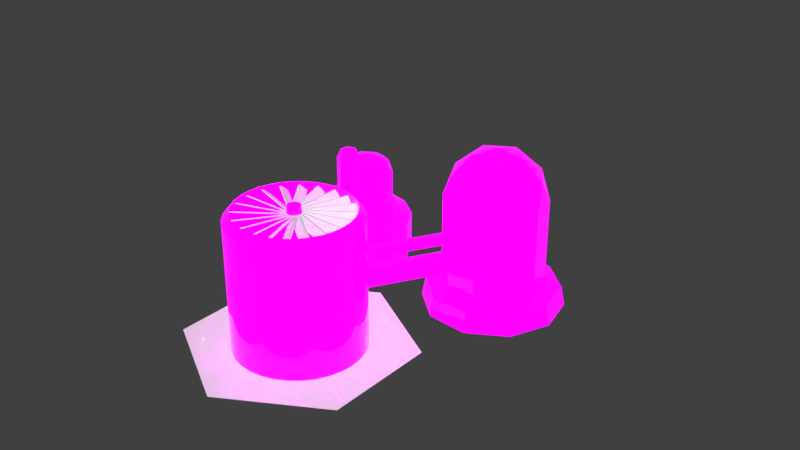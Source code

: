 # Source: Fuel_Refinery.blend  (saved by Blender 2.80.75; exported with 4.5.12 LTS)
import bpy
from mathutils import Matrix  # noqa: F401  (used for matrix-valued properties, if any)

bpy.ops.wm.read_factory_settings(use_empty=True)
scene = bpy.context.scene
scene.name = 'Scene'

# ---- collections
col_collection_1 = bpy.data.collections.new('Collection 1'); scene.collection.children.link(col_collection_1)

# ---- images (referenced by path relative to the original .blend; pixels are not part of the script)
import os
ASSET_DIR = os.environ.get("B2B_ASSET_DIR", "")  # directory of the original .blend (textures are referenced by path, not embedded)
HERE = os.path.dirname(os.path.abspath(__file__))  # packed textures are extracted next to this script under _unpacked/

def load_image(name, relpath, width, height, colorspace="sRGB"):
    """Load a texture the original file referenced (path relative to the .blend, or extracted next to this script)."""
    p = next((c for c in (os.path.join(HERE, relpath), os.path.join(ASSET_DIR, relpath)) if relpath and os.path.exists(c)), "")
    if p:
        img = bpy.data.images.load(p, check_existing=True)
        img.name = name
    else:  # same state as the original file: an image datablock whose file is absent (Cycles renders it pink)
        img = bpy.data.images.new(name, width, height)
        img.source = "FILE"
        img.filepath = "//" + (relpath or name)
    img.colorspace_settings.name = colorspace
    return img
img_player_gathering_building_pallet_psd_003 = load_image('Player Gathering Building Pallet.psd.003', 'Player Gathering Building Pallet.psd', 1024, 1024, 'sRGB')
img_emission_pallet_psd_003 = load_image('Emission Pallet.psd.003', 'Emission Pallet.psd', 1024, 1024, 'sRGB')
img_player_gathering_building_pallet_psd_001 = load_image('Player Gathering Building Pallet.psd.001', 'Player Gathering Building Pallet.psd', 1024, 1024, 'sRGB')
img_emission_pallet_psd_001 = load_image('Emission Pallet.psd.001', 'Emission Pallet.psd', 1024, 1024, 'sRGB')

# ---- materials (node trees are filled in below, after node groups)
mat_material_003 = bpy.data.materials.new('Material.003')
mat_material_003.alpha_threshold = 0.4951
mat_material_003.use_transparency_overlap = False
mat_material_003.show_transparent_back = False
mat_material_003.refraction_depth = 1.7
mat_material_000 = bpy.data.materials.new('Material.000')
mat_material_000.alpha_threshold = 0.4951
mat_material_000.use_transparency_overlap = False
mat_material_000.show_transparent_back = False
mat_material_000.refraction_depth = 1.7
mat_none = bpy.data.materials.new('None')
mat_none.alpha_threshold = 0.0
mat_none.use_transparent_shadow = False
mat_none.roughness = 0.5

# ---- node groups
ng_auto_smooth = bpy.data.node_groups.new('Auto Smooth', 'GeometryNodeTree')
_s = ng_auto_smooth.interface.new_socket(name='Geometry', in_out='OUTPUT', socket_type='NodeSocketGeometry')
_s = ng_auto_smooth.interface.new_socket(name='Geometry', in_out='INPUT', socket_type='NodeSocketGeometry')
_s = ng_auto_smooth.interface.new_socket(name='Angle', in_out='INPUT', socket_type='NodeSocketFloat')
_s.subtype = 'ANGLE'
_s.min_value = 0.0
_s.max_value = 3.142
ng_auto_smooth.is_modifier = True
_N = ng_auto_smooth.nodes; _L = ng_auto_smooth.links
n0 = _N.new('NodeGroupOutput'); n0.name = 'Group Output'; n0.location = (480, -100)
n1 = _N.new('NodeGroupInput'); n1.name = 'Group Input'; n1.location = (-420, -300)
n2 = _N.new('NodeGroupInput'); n2.name = 'Group Input.001'; n2.location = (-60, -100)
n3 = _N.new('GeometryNodeSetShadeSmooth'); n3.name = 'Set Shade Smooth'; n3.location = (120, -100)
n3.domain = 'EDGE'
n4 = _N.new('GeometryNodeSetShadeSmooth'); n4.name = 'Set Shade Smooth.001'; n4.location = (300, -100)
n5 = _N.new('GeometryNodeInputMeshEdgeAngle'); n5.name = 'Edge Angle'; n5.location = (-420, -220)
n6 = _N.new('GeometryNodeInputEdgeSmooth'); n6.name = 'Is Edge Smooth'; n6.location = (-60, -160)
n7 = _N.new('GeometryNodeInputShadeSmooth'); n7.name = 'Is Face Smooth'; n7.location = (-240, -340)
n8 = _N.new('FunctionNodeBooleanMath'); n8.name = 'Boolean Math'; n8.location = (-60, -220)
n9 = _N.new('FunctionNodeCompare'); n9.name = 'Compare'; n9.location = (-240, -180)
n9.operation = 'LESS_EQUAL'
_L.new(n5.outputs[0], n9.inputs[0])
_L.new(n4.outputs[0], n0.inputs[0])
_L.new(n1.outputs[1], n9.inputs[1])
_L.new(n9.outputs[0], n8.inputs[0])
_L.new(n7.outputs[0], n8.inputs[1])
_L.new(n2.outputs[0], n3.inputs[0])
_L.new(n6.outputs[0], n3.inputs[1])
_L.new(n3.outputs[0], n4.inputs[0])
_L.new(n8.outputs[0], n3.inputs[2])
n0.is_active_output = True

# ---- material node trees
mat_material_003.use_nodes = True; mat_material_003.node_tree.nodes.clear()
_N = mat_material_003.node_tree.nodes; _L = mat_material_003.node_tree.links
n0 = _N.new('ShaderNodeOutputMaterial'); n0.name = 'Material Output'; n0.location = (300, 300)
n0.target = 'CYCLES'
n1 = _N.new('ShaderNodeBsdfPrincipled'); n1.name = 'Principled BSDF'; n1.location = (10, 300)
n1.distribution = 'GGX'
n1.subsurface_method = 'BURLEY'
n1.inputs[1].default_value = 0.8343
n1.inputs[2].default_value = 0.0
n1.inputs[3].default_value = 1.45
n1.inputs[13].default_value = 1.0
n1.inputs[20].default_value = 0.0
n1.inputs[28].default_value = 1.0
n2 = _N.new('ShaderNodeTexImage'); n2.name = 'Image Texture'; n2.location = (-280, 280)
n2.image = img_player_gathering_building_pallet_psd_003
n2.interpolation = 'Closest'
n3 = _N.new('ShaderNodeTexImage'); n3.name = 'Image Texture.001'; n3.location = (-280, -60)
n3.image = img_emission_pallet_psd_003
n3.interpolation = 'Closest'
n4 = _N.new('ShaderNodeOutputMaterial'); n4.name = 'Material Output.001'; n4.location = (0, 0)
n4.target = 'EEVEE'
n5 = _N.new('ShaderNodeMixShader'); n5.name = 'Mix Shader'; n5.location = (0, 0)
n5.label = 'Disable Shadow'
n5.hide = True
n6 = _N.new('ShaderNodeLightPath'); n6.name = 'Light Path'; n6.location = (0, 0)
n6.hide = True
n7 = _N.new('ShaderNodeBsdfTransparent'); n7.name = 'Transparent BSDF'; n7.location = (0, 0)
n7.hide = True
_L.new(n1.outputs[0], n0.inputs[0])
_L.new(n2.outputs[0], n1.inputs[0])
_L.new(n3.outputs[0], n1.inputs[27])
_L.new(n1.outputs[0], n5.inputs[1])
_L.new(n5.outputs[0], n4.inputs[0])
_L.new(n6.outputs[1], n5.inputs[0])
_L.new(n7.outputs[0], n5.inputs[2])
n0.is_active_output = True
mat_material_000.use_nodes = True; mat_material_000.node_tree.nodes.clear()
_N = mat_material_000.node_tree.nodes; _L = mat_material_000.node_tree.links
n0 = _N.new('ShaderNodeOutputMaterial'); n0.name = 'Material Output'; n0.location = (300, 300)
n0.target = 'CYCLES'
n1 = _N.new('ShaderNodeBsdfPrincipled'); n1.name = 'Principled BSDF'; n1.location = (10, 300)
n1.distribution = 'GGX'
n1.subsurface_method = 'BURLEY'
n1.inputs[1].default_value = 0.8343
n1.inputs[2].default_value = 0.0
n1.inputs[3].default_value = 1.45
n1.inputs[13].default_value = 1.0
n1.inputs[20].default_value = 0.0
n1.inputs[28].default_value = 1.0
n2 = _N.new('ShaderNodeTexImage'); n2.name = 'Image Texture'; n2.location = (-280, 280)
n2.image = img_player_gathering_building_pallet_psd_001
n2.interpolation = 'Closest'
n3 = _N.new('ShaderNodeTexImage'); n3.name = 'Image Texture.001'; n3.location = (-280, -60)
n3.image = img_emission_pallet_psd_001
n3.interpolation = 'Closest'
n4 = _N.new('ShaderNodeOutputMaterial'); n4.name = 'Material Output.001'; n4.location = (0, 0)
n4.target = 'EEVEE'
n5 = _N.new('ShaderNodeMixShader'); n5.name = 'Mix Shader'; n5.location = (0, 0)
n5.label = 'Disable Shadow'
n5.hide = True
n6 = _N.new('ShaderNodeLightPath'); n6.name = 'Light Path'; n6.location = (0, 0)
n6.hide = True
n7 = _N.new('ShaderNodeBsdfTransparent'); n7.name = 'Transparent BSDF'; n7.location = (0, 0)
n7.hide = True
_L.new(n1.outputs[0], n0.inputs[0])
_L.new(n2.outputs[0], n1.inputs[0])
_L.new(n3.outputs[0], n1.inputs[27])
_L.new(n1.outputs[0], n5.inputs[1])
_L.new(n5.outputs[0], n4.inputs[0])
_L.new(n6.outputs[1], n5.inputs[0])
_L.new(n7.outputs[0], n5.inputs[2])
n0.is_active_output = True

# ---- world
world_world = bpy.data.worlds.new('World'); scene.world = world_world
world_world.color = (0.05088, 0.05088, 0.05088)
world_world.use_sun_shadow = False
world_world.sun_shadow_jitter_overblur = 0.0
world_world.cycles.sampling_method = 'MANUAL'

# ---- meshes
me_cube = bpy.data.meshes.new('Cube')
me_cube.from_pydata([(-0.03104, -0.5088, 1.127), (-0.03104, 0.0, 1.127), (0.02692, -0.5088, 1.174), (0.04064, -0.5088, 1.172), (0.02692, 0.0, 1.174), (0.04064, 0.0, 1.172)], [], [(4, 5, 3, 2), (1, 4, 2, 0), (5, 1, 0, 3)])
_uv = me_cube.uv_layers.new(name='UVMap')
_uv.uv.foreach_set('vector', [0.375, 0.5, 0.625, 0.5, 0.625, 0.75, 0.375, 0.75, 0.125, 0.5, 0.375, 0.5, 0.375, 0.75, 0.125, 0.75, 0.625, 0.5, 0.875, 0.5, 0.875, 0.75, 0.625, 0.75])
me_cube.use_remesh_preserve_volume = False
me_cube.use_remesh_preserve_attributes = False
me_cube.use_mirror_vertex_groups = False
me_cube.update()
me_cube_003 = bpy.data.meshes.new('Cube.003')
me_cube_003.from_pydata([(-2.0, -0.2503, 0.0), (-2.0, -0.2503, 0.287), (-2.0, 0.2503, 0.0), (-2.0, 0.2503, 0.287), (0.0, -0.2503, 0.0), (0.0, -0.2503, 0.287), (0.0, 0.2503, 0.0), (0.0, 0.2503, 0.287), (-1.873, 0.2152, 0.8855), (-2.038, -0.02184, 0.8855), (-2.315, 0.06215, 0.8855), (-2.321, 0.3511, 0.8855), (-2.047, 0.4457, 0.8855), (-2.119, 0.2105, 0.9832), (-1.962, 0.4359, 0.8063), (-2.124, 0.4853, 0.8063), (-1.856, 0.1306, 0.8063), (-1.859, 0.3004, 0.8063), (-2.114, -0.06435, 0.8063), (-1.953, -0.008754, 0.8063), (-2.379, 0.1205, 0.8063), (-2.276, -0.01498, 0.8063), (-2.285, 0.4297, 0.8063), (-2.382, 0.2903, 0.8063), (-1.932, 0.3515, 0.8993), (-1.927, 0.0767, 0.8993), (-2.187, -0.01326, 0.8993), (-2.353, 0.206, 0.8993), (-2.195, 0.4314, 0.8993), (-1.974, 0.2132, 0.9568), (-2.077, 0.3487, 0.9568), (-2.072, 0.07392, 0.9568), (-2.234, 0.1233, 0.9568), (-2.237, 0.2931, 0.9568), (-1.962, 0.4359, 0.4058), (-2.124, 0.4853, 0.4058), (-1.856, 0.1306, 0.4058), (-1.859, 0.3004, 0.4058), (-2.114, -0.06435, 0.4058), (-1.953, -0.008754, 0.4058), (-2.379, 0.1205, 0.4058), (-2.276, -0.01498, 0.4058), (-2.285, 0.4297, 0.4058), (-2.382, 0.2903, 0.4058), (-0.5516, 0.3185, 0.0), (-0.5516, 0.3185, 1.274), (-0.4789, 0.4199, 0.0), (-0.4789, 0.4199, 1.274), (-0.3877, 0.5053, 0.0), (-0.3877, 0.5053, 1.274), (-0.2817, 0.5712, 2.98e-08), (-0.2817, 0.5712, 1.274), (-0.1648, 0.6152, 2.98e-08), (-0.1648, 0.6152, 1.274), (-0.04166, 0.6356, 2.98e-08), (-0.04166, 0.6356, 1.274), (0.08313, 0.6315, 2.98e-08), (0.08313, 0.6315, 1.274), (0.2047, 0.6031, 0.0), (0.2047, 0.6031, 1.274), (0.3185, 0.5516, 0.0), (0.3185, 0.5516, 1.274), (0.4199, 0.4789, 0.0), (0.4199, 0.4789, 1.274), (0.5053, 0.3877, 0.0), (0.5053, 0.3877, 1.274), (0.5712, 0.2817, 0.0), (0.5712, 0.2817, 1.274), (0.6152, 0.1648, -2.98e-08), (0.6152, 0.1648, 1.274), (0.6356, 0.04166, -2.98e-08), (0.6356, 0.04166, 1.274), (0.6315, -0.08313, 2.98e-08), (0.6315, -0.08313, 1.274), (0.6031, -0.2047, 2.98e-08), (0.6031, -0.2047, 1.274), (0.5516, -0.3185, 2.98e-08), (0.5516, -0.3185, 1.274), (0.4789, -0.4199, 2.98e-08), (0.4789, -0.4199, 1.274), (0.3877, -0.5053, 2.98e-08), (0.3877, -0.5053, 1.274), (0.2817, -0.5712, -2.98e-08), (0.2817, -0.5712, 1.274), (0.1648, -0.6152, -2.98e-08), (0.1648, -0.6152, 1.274), (0.04166, -0.6356, 0.0), (0.04166, -0.6356, 1.274), (-0.08313, -0.6315, 0.0), (-0.08313, -0.6315, 1.274), (-0.2047, -0.6031, 0.0), (-0.2047, -0.6031, 1.274), (-0.3185, -0.5516, 0.0), (-0.3185, -0.5516, 1.274), (-0.4199, -0.4789, 0.0), (-0.4199, -0.4789, 1.274), (-0.5053, -0.3877, 2.98e-08), (-0.5053, -0.3877, 1.274), (-0.5712, -0.2817, 2.98e-08), (-0.5712, -0.2817, 1.274), (-0.6152, -0.1648, 2.98e-08), (-0.6152, -0.1648, 1.274), (-0.6356, -0.04166, 2.98e-08), (-0.6356, -0.04166, 1.274), (-0.6315, 0.08314, 0.0), (-0.6315, 0.08314, 1.274), (-0.6031, 0.2047, 0.0), (-0.6031, 0.2047, 1.274), (-0.4242, 0.372, 1.357), (-0.4886, 0.2821, 1.357), (-0.3435, 0.4476, 1.357), (-0.2495, 0.506, 1.357), (-0.146, 0.545, 1.357), (-0.0369, 0.563, 1.357), (0.07364, 0.5594, 1.357), (0.1814, 0.5342, 1.357), (0.2821, 0.4886, 1.357), (0.372, 0.4242, 1.357), (0.4476, 0.3435, 1.357), (0.506, 0.2495, 1.357), (0.545, 0.146, 1.357), (0.563, 0.0369, 1.357), (0.5594, -0.07364, 1.357), (0.5342, -0.1813, 1.357), (0.4886, -0.2821, 1.357), (0.4242, -0.372, 1.357), (0.3435, -0.4476, 1.357), (0.2495, -0.506, 1.357), (0.146, -0.545, 1.357), (0.0369, -0.563, 1.357), (-0.07364, -0.5594, 1.357), (-0.1814, -0.5342, 1.357), (-0.2821, -0.4886, 1.357), (-0.372, -0.4242, 1.357), (-0.4476, -0.3435, 1.357), (-0.506, -0.2495, 1.357), (-0.545, -0.146, 1.357), (-0.563, -0.0369, 1.357), (-0.5594, 0.07364, 1.357), (-0.5342, 0.1814, 1.357), (-0.09525, 0.08353, 0.8294), (-0.1097, 0.06334, 0.8294), (-0.07712, 0.1005, 0.8294), (-0.05603, 0.1136, 0.8294), (-0.03279, 0.1224, 0.8294), (-0.008286, 0.1264, 0.8294), (0.01654, 0.1256, 0.8294), (0.04072, 0.12, 0.8294), (0.06334, 0.1097, 0.8294), (0.08353, 0.09525, 0.8294), (0.1005, 0.07712, 0.8294), (0.1136, 0.05603, 0.8294), (0.1224, 0.03279, 0.8294), (0.1264, 0.008285, 0.8294), (0.1256, -0.01654, 0.8294), (0.12, -0.04072, 0.8294), (0.1097, -0.06334, 0.8294), (0.09525, -0.08353, 0.8294), (0.07712, -0.1005, 0.8294), (0.05603, -0.1136, 0.8294), (0.03279, -0.1224, 0.8294), (0.008286, -0.1264, 0.8294), (-0.01654, -0.1256, 0.8294), (-0.04072, -0.12, 0.8294), (-0.06334, -0.1097, 0.8294), (-0.08353, -0.09525, 0.8294), (-0.1005, -0.07712, 0.8294), (-0.1136, -0.05603, 0.8294), (-0.1224, -0.03279, 0.8294), (-0.1264, -0.008285, 0.8294), (-0.1256, 0.01654, 0.8294), (-0.12, 0.04072, 0.8294), (-0.3672, 0.322, 0.8294), (-0.423, 0.2442, 0.8294), (-0.2973, 0.3875, 0.8294), (-0.216, 0.438, 0.8294), (-0.1264, 0.4717, 0.8294), (-0.03194, 0.4873, 0.8294), (0.06375, 0.4842, 0.8294), (0.157, 0.4625, 0.8294), (0.2442, 0.423, 0.8294), (0.322, 0.3672, 0.8294), (0.3875, 0.2973, 0.8294), (0.438, 0.216, 0.8294), (0.4717, 0.1264, 0.8294), (0.4873, 0.03194, 0.8294), (0.4842, -0.06375, 0.8294), (0.4625, -0.157, 0.8294), (0.423, -0.2442, 0.8294), (0.3672, -0.322, 0.8294), (0.2973, -0.3875, 0.8294), (0.216, -0.438, 0.8294), (0.1264, -0.4717, 0.8294), (0.03194, -0.4873, 0.8294), (-0.06375, -0.4842, 0.8294), (-0.157, -0.4625, 0.8294), (-0.2442, -0.423, 0.8294), (-0.322, -0.3672, 0.8294), (-0.3875, -0.2973, 0.8294), (-0.438, -0.216, 0.8294), (-0.4717, -0.1264, 0.8294), (-0.4873, -0.03194, 0.8294), (-0.4842, 0.06375, 0.8294), (-0.4625, 0.157, 0.8294), (-0.04882, 0.04282, 1.392), (-0.05624, 0.03247, 1.392), (-0.03953, 0.05152, 1.392), (-0.02872, 0.05824, 1.392), (-0.01681, 0.06273, 1.392), (-0.004246, 0.0648, 1.392), (0.008477, 0.06438, 1.392), (0.02087, 0.06149, 1.392), (0.03247, 0.05624, 1.392), (0.04282, 0.04882, 1.392), (0.05152, 0.03953, 1.392), (0.05824, 0.02872, 1.392), (0.06273, 0.01681, 1.392), (0.0648, 0.004248, 1.392), (0.06438, -0.008474, 1.392), (0.06149, -0.02087, 1.392), (0.05624, -0.03247, 1.392), (0.04882, -0.04281, 1.392), (0.03953, -0.05152, 1.392), (0.02872, -0.05824, 1.392), (0.01681, -0.06272, 1.392), (0.004248, -0.0648, 1.392), (-0.008475, -0.06438, 1.392), (-0.02087, -0.06149, 1.392), (-0.03247, -0.05624, 1.392), (-0.04282, -0.04882, 1.392), (-0.05152, -0.03953, 1.392), (-0.05824, -0.02872, 1.392), (-0.06272, -0.01681, 1.392), (-0.0648, -0.004245, 1.392), (-0.06438, 0.008478, 1.392), (-0.06149, 0.02088, 1.392), (-0.01416, 0.01242, 1.363), (-0.01631, 0.009418, 1.363), (-0.01146, 0.01494, 1.363), (-0.008329, 0.01689, 1.363), (-0.004873, 0.01819, 1.363), (-0.001231, 0.01879, 1.363), (0.002459, 0.01867, 1.363), (0.006055, 0.01784, 1.363), (0.009418, 0.01631, 1.363), (0.01242, 0.01416, 1.363), (0.01494, 0.01147, 1.363), (0.01689, 0.008331, 1.363), (0.01819, 0.004876, 1.363), (0.01879, 0.001233, 1.363), (0.01867, -0.002456, 1.363), (0.01783, -0.006052, 1.363), (0.01631, -0.009415, 1.363), (0.01416, -0.01242, 1.363), (0.01147, -0.01494, 1.363), (0.008331, -0.01689, 1.363), (0.004875, -0.01819, 1.363), (0.001233, -0.01879, 1.363), (-0.002457, -0.01867, 1.363), (-0.006052, -0.01783, 1.363), (-0.009415, -0.01631, 1.363), (-0.01242, -0.01416, 1.363), (-0.01494, -0.01146, 1.363), (-0.01689, -0.008328, 1.363), (-0.01819, -0.004873, 1.363), (-0.01879, -0.00123, 1.363), (-0.01867, 0.00246, 1.363), (-0.01783, 0.006055, 1.363), (-0.5585, 1.674, 1.352), (-0.8585, 1.243, 1.352), (-1.36, 1.396, 1.352), (-1.37, 1.92, 1.352), (-0.8749, 2.092, 1.352), (-1.005, 1.665, 1.628), (-0.7192, 2.074, 1.129), (-1.014, 2.164, 1.129), (-0.5273, 1.52, 1.129), (-0.5332, 1.828, 1.129), (-0.9949, 1.166, 1.129), (-0.7036, 1.267, 1.129), (-1.476, 1.502, 1.129), (-1.29, 1.256, 1.129), (-1.305, 2.063, 1.129), (-1.482, 1.81, 1.129), (-0.6662, 1.921, 1.392), (-0.6565, 1.422, 1.392), (-1.128, 1.259, 1.392), (-1.429, 1.657, 1.392), (-1.143, 2.066, 1.392), (-0.7424, 1.67, 1.554), (-0.9283, 1.916, 1.554), (-0.9187, 1.417, 1.554), (-1.214, 1.507, 1.554), (-1.22, 1.815, 1.554), (-0.7192, 2.074, 0.2658), (-1.014, 2.164, 0.2658), (-0.5273, 1.52, 0.2658), (-0.5332, 1.828, 0.2658), (-0.9949, 1.166, 0.2658), (-0.7036, 1.267, 0.2658), (-1.476, 1.502, 0.2658), (-1.29, 1.256, 0.2658), (-1.305, 2.063, 0.2658), (-1.482, 1.81, 0.2658), (-0.6209, 2.208, 0.2275), (-1.009, 2.326, 0.2275), (-0.3687, 1.48, 0.2275), (-0.3765, 1.885, 0.2275), (-0.9833, 1.015, 0.2275), (-0.6005, 1.147, 0.2275), (-1.615, 1.456, 0.2275), (-1.371, 1.133, 0.2275), (-1.391, 2.193, 0.2275), (-1.623, 1.861, 0.2275), (-0.6032, 2.242, 0.03159), (-1.013, 2.366, 0.03159), (-0.3362, 1.471, 0.03159), (-0.3445, 1.9, 0.03159), (-0.9867, 0.9789, 0.03159), (-0.5815, 1.119, 0.03159), (-1.656, 1.446, 0.03159), (-1.397, 1.104, 0.03159), (-1.419, 2.226, 0.03159), (-1.664, 1.874, 0.03159), (-0.2155, 0.4661, 0.4574), (-0.2155, 0.4661, 0.6519), (-0.2959, 0.4197, 0.4574), (-0.2959, 0.4197, 0.6519), (-0.8334, 1.536, 0.4574), (-0.8334, 1.536, 0.6519), (-0.9138, 1.49, 0.4574), (-0.9138, 1.49, 0.6519), (-0.2572, 0.5273, 0.7596), (-0.328, 0.4864, 0.7596), (-0.8721, 1.429, 0.7596), (-0.8013, 1.47, 0.7596), (-0.2572, 0.5273, 0.8516), (-0.328, 0.4864, 0.8516), (-0.8721, 1.429, 0.8516), (-0.8013, 1.47, 0.8516), (-2.491, 0.06771, 0.437), (-2.528, 0.3612, 2.98e-08), (-2.619, 0.08118, 2.98e-08), (-2.589, -0.2116, 0.0), (-2.441, -0.4665, 0.0), (-2.203, -0.6396, 2.98e-08), (-1.915, -0.7008, 2.98e-08), (-1.627, -0.6396, 2.98e-08), (-1.389, -0.4665, 2.98e-08), (-1.242, -0.2116, 2.98e-08), (-1.211, 0.08118, 2.98e-08), (-1.302, 0.3612, 2.98e-08), (-1.499, 0.5799, 2.98e-08), (-1.768, 0.6997, 0.0), (-2.063, 0.6997, 0.0), (-2.331, 0.5799, 2.98e-08), (-2.619, 0.08118, 0.3694), (-2.528, 0.3612, 0.3694), (-2.589, -0.2116, 0.3694), (-2.441, -0.4665, 0.3694), (-2.203, -0.6396, 0.3694), (-1.915, -0.7008, 0.3694), (-1.627, -0.6396, 0.3694), (-1.389, -0.4665, 0.3694), (-1.242, -0.2116, 0.3694), (-1.211, 0.08118, 0.3694), (-1.302, 0.3612, 0.3694), (-1.499, 0.5799, 0.3694), (-1.768, 0.6997, 0.3694), (-2.063, 0.6997, 0.3694), (-2.331, 0.5799, 0.3694), (-2.417, 0.2967, 0.437), (-1.915, 0.007181, 0.437), (-2.466, -0.1718, 0.437), (-2.346, -0.3803, 0.437), (-2.151, -0.5218, 0.437), (-1.915, -0.5719, 0.437), (-1.68, -0.5218, 0.437), (-1.485, -0.3803, 0.437), (-1.365, -0.1718, 0.437), (-1.339, 0.06771, 0.437), (-1.414, 0.2967, 0.437), (-1.575, 0.4757, 0.437), (-1.795, 0.5736, 0.437), (-2.036, 0.5736, 0.437), (-2.256, 0.4757, 0.437), (-1.733, 0.08004, 1.212), (-1.769, 0.1827, 0.4239), (-1.769, 0.05945, 0.4239), (-1.662, -0.002192, 0.4239), (-1.555, 0.05945, 0.4239), (-1.555, 0.1827, 0.4239), (-1.662, 0.2444, 0.4239), (-1.769, 0.05945, 0.4239), (-1.769, 0.1827, 0.4239), (-1.733, 0.1621, 1.212), (-1.662, -0.002192, 0.4239), (-1.555, 0.05945, 0.4239), (-1.555, 0.1827, 0.4239), (-1.662, 0.2444, 0.4239), (-1.769, 0.05945, 1.127), (-1.769, 0.1827, 1.127), (-1.568, 0.06662, 0.7592), (-1.662, -0.002192, 1.127), (-1.555, 0.05945, 1.127), (-1.555, 0.1827, 1.127), (-1.662, 0.2444, 1.127), (-1.662, 0.03899, 1.212), (-1.591, 0.08004, 1.212), (-1.591, 0.1621, 1.212), (-1.662, 0.2032, 1.212), (-1.662, 0.01215, 0.7592), (-1.662, 0.1211, 0.7592), (-1.756, 0.06662, 0.7592), (-1.756, 0.1756, 0.7592), (-1.568, 0.1756, 0.7592), (-1.662, 0.23, 0.7592)], [], [(2, 3, 7, 6), (4, 5, 1, 0), (7, 3, 1, 5), (8, 24, 29), (9, 25, 31), (10, 26, 32), (11, 27, 33), (12, 28, 30), (30, 33, 13), (30, 28, 33), (28, 11, 33), (33, 32, 13), (33, 27, 32), (27, 10, 32), (32, 31, 13), (32, 26, 31), (26, 9, 31), (31, 29, 13), (31, 25, 29), (25, 8, 29), (29, 30, 13), (29, 24, 30), (24, 12, 30), (15, 28, 12), (15, 22, 28), (22, 11, 28), (23, 27, 11), (23, 20, 27), (20, 10, 27), (21, 26, 10), (21, 18, 26), (18, 9, 26), (19, 25, 9), (19, 16, 25), (16, 8, 25), (17, 24, 8), (17, 14, 24), (14, 12, 24), (22, 23, 11), (20, 21, 10), (18, 19, 9), (16, 17, 8), (14, 15, 12), (16, 19, 39, 36), (19, 18, 38, 39), (18, 21, 41, 38), (20, 23, 43, 40), (22, 15, 35, 42), (17, 16, 36, 37), (23, 22, 42, 43), (15, 14, 34, 35), (21, 20, 40, 41), (14, 17, 37, 34), (44, 45, 47, 46), (46, 47, 49, 48), (48, 49, 51, 50), (50, 51, 53, 52), (52, 53, 55, 54), (54, 55, 57, 56), (56, 57, 59, 58), (58, 59, 61, 60), (60, 61, 63, 62), (62, 63, 65, 64), (64, 65, 67, 66), (66, 67, 69, 68), (68, 69, 71, 70), (70, 71, 73, 72), (72, 73, 75, 74), (74, 75, 77, 76), (76, 77, 79, 78), (78, 79, 81, 80), (80, 81, 83, 82), (82, 83, 85, 84), (84, 85, 87, 86), (86, 87, 89, 88), (88, 89, 91, 90), (90, 91, 93, 92), (92, 93, 95, 94), (94, 95, 97, 96), (96, 97, 99, 98), (98, 99, 101, 100), (100, 101, 103, 102), (102, 103, 105, 104), (73, 71, 121, 122), (104, 105, 107, 106), (106, 107, 45, 44), (121, 120, 184, 185), (91, 89, 130, 131), (47, 45, 109, 108), (45, 107, 139, 109), (65, 63, 117, 118), (83, 81, 126, 127), (101, 99, 135, 136), (57, 55, 113, 114), (75, 73, 122, 123), (93, 91, 131, 132), (49, 47, 108, 110), (67, 65, 118, 119), (85, 83, 127, 128), (103, 101, 136, 137), (59, 57, 114, 115), (77, 75, 123, 124), (95, 93, 132, 133), (51, 49, 110, 111), (69, 67, 119, 120), (87, 85, 128, 129), (105, 103, 137, 138), (61, 59, 115, 116), (79, 77, 124, 125), (97, 95, 133, 134), (53, 51, 111, 112), (71, 69, 120, 121), (89, 87, 129, 130), (107, 105, 138, 139), (63, 61, 116, 117), (81, 79, 125, 126), (99, 97, 134, 135), (55, 53, 112, 113), (160, 159, 223, 224), (135, 134, 198, 199), (122, 121, 185, 186), (108, 109, 173, 172), (136, 135, 199, 200), (123, 122, 186, 187), (110, 108, 172, 174), (137, 136, 200, 201), (124, 123, 187, 188), (111, 110, 174, 175), (138, 137, 201, 202), (125, 124, 188, 189), (112, 111, 175, 176), (139, 138, 202, 203), (126, 125, 189, 190), (113, 112, 176, 177), (109, 139, 203, 173), (127, 126, 190, 191), (114, 113, 177, 178), (128, 127, 191, 192), (115, 114, 178, 179), (129, 128, 192, 193), (116, 115, 179, 180), (130, 129, 193, 194), (117, 116, 180, 181), (131, 130, 194, 195), (118, 117, 181, 182), (132, 131, 195, 196), (119, 118, 182, 183), (133, 132, 196, 197), (120, 119, 183, 184), (134, 133, 197, 198), (141, 140, 172, 173), (140, 142, 174, 172), (142, 143, 175, 174), (143, 144, 176, 175), (144, 145, 177, 176), (145, 146, 178, 177), (146, 147, 179, 178), (147, 148, 180, 179), (148, 149, 181, 180), (149, 150, 182, 181), (150, 151, 183, 182), (151, 152, 184, 183), (152, 153, 185, 184), (153, 154, 186, 185), (154, 155, 187, 186), (155, 156, 188, 187), (156, 157, 189, 188), (157, 158, 190, 189), (158, 159, 191, 190), (159, 160, 192, 191), (160, 161, 193, 192), (161, 162, 194, 193), (162, 163, 195, 194), (163, 164, 196, 195), (164, 165, 197, 196), (165, 166, 198, 197), (166, 167, 199, 198), (167, 168, 200, 199), (168, 169, 201, 200), (169, 170, 202, 201), (170, 171, 203, 202), (171, 141, 173, 203), (227, 226, 258, 259), (147, 146, 210, 211), (161, 160, 224, 225), (148, 147, 211, 212), (162, 161, 225, 226), (149, 148, 212, 213), (163, 162, 226, 227), (150, 149, 213, 214), (164, 163, 227, 228), (151, 150, 214, 215), (165, 164, 228, 229), (152, 151, 215, 216), (166, 165, 229, 230), (153, 152, 216, 217), (167, 166, 230, 231), (154, 153, 217, 218), (140, 141, 205, 204), (168, 167, 231, 232), (155, 154, 218, 219), (142, 140, 204, 206), (169, 168, 232, 233), (156, 155, 219, 220), (143, 142, 206, 207), (170, 169, 233, 234), (157, 156, 220, 221), (144, 143, 207, 208), (171, 170, 234, 235), (158, 157, 221, 222), (145, 144, 208, 209), (141, 171, 235, 205), (159, 158, 222, 223), (146, 145, 209, 210), (236, 237, 267, 266, 265, 264, 263, 262, 261, 260, 259, 258, 257, 256, 255, 254, 253, 252, 251, 250, 249, 248, 247, 246, 245, 244, 243, 242, 241, 240, 239, 238), (214, 213, 245, 246), (228, 227, 259, 260), (215, 214, 246, 247), (229, 228, 260, 261), (216, 215, 247, 248), (230, 229, 261, 262), (217, 216, 248, 249), (231, 230, 262, 263), (218, 217, 249, 250), (204, 205, 237, 236), (232, 231, 263, 264), (219, 218, 250, 251), (206, 204, 236, 238), (233, 232, 264, 265), (220, 219, 251, 252), (207, 206, 238, 239), (234, 233, 265, 266), (221, 220, 252, 253), (208, 207, 239, 240), (235, 234, 266, 267), (222, 221, 253, 254), (209, 208, 240, 241), (205, 235, 267, 237), (223, 222, 254, 255), (210, 209, 241, 242), (224, 223, 255, 256), (211, 210, 242, 243), (225, 224, 256, 257), (212, 211, 243, 244), (226, 225, 257, 258), (213, 212, 244, 245), (268, 284, 289), (269, 285, 291), (270, 286, 292), (271, 287, 293), (272, 288, 290), (290, 293, 273), (290, 288, 293), (288, 271, 293), (293, 292, 273), (293, 287, 292), (287, 270, 292), (292, 291, 273), (292, 286, 291), (286, 269, 291), (291, 289, 273), (291, 285, 289), (285, 268, 289), (289, 290, 273), (289, 284, 290), (284, 272, 290), (275, 288, 272), (275, 282, 288), (282, 271, 288), (283, 287, 271), (283, 280, 287), (280, 270, 287), (281, 286, 270), (281, 278, 286), (278, 269, 286), (279, 285, 269), (279, 276, 285), (276, 268, 285), (277, 284, 268), (277, 274, 284), (274, 272, 284), (282, 283, 271), (280, 281, 270), (278, 279, 269), (276, 277, 268), (274, 275, 272), (276, 279, 299, 296), (279, 278, 298, 299), (278, 281, 301, 298), (280, 283, 303, 300), (282, 275, 295, 302), (277, 276, 296, 297), (283, 282, 302, 303), (275, 274, 294, 295), (281, 280, 300, 301), (274, 277, 297, 294), (296, 299, 309, 306), (302, 295, 305, 312), (299, 298, 308, 309), (294, 297, 307, 304), (300, 303, 313, 310), (297, 296, 306, 307), (303, 302, 312, 313), (298, 301, 311, 308), (295, 294, 304, 305), (301, 300, 310, 311), (312, 305, 315, 322), (309, 308, 318, 319), (304, 307, 317, 314), (310, 313, 323, 320), (307, 306, 316, 317), (313, 312, 322, 323), (308, 311, 321, 318), (305, 304, 314, 315), (311, 310, 320, 321), (306, 309, 319, 316), (326, 327, 331, 330), (328, 329, 325, 324), (326, 330, 328, 324), (332, 333, 334, 335), (325, 329, 331, 327), (338, 337, 336, 339), (332, 335, 339, 336), (334, 333, 337, 338), (372, 384, 385), (372, 385, 371), (372, 382, 383), (372, 381, 382), (372, 380, 381), (372, 379, 380), (372, 378, 379), (372, 377, 378), (372, 376, 377), (372, 375, 376), (372, 374, 375), (372, 373, 374), (372, 340, 373), (372, 371, 340), (372, 383, 384), (356, 358, 373, 340), (368, 369, 384, 383), (364, 365, 380, 379), (360, 361, 376, 375), (367, 368, 383, 382), (363, 364, 379, 378), (357, 356, 340, 371), (359, 360, 375, 374), (370, 357, 371, 385), (366, 367, 382, 381), (362, 363, 378, 377), (358, 359, 374, 373), (369, 370, 385, 384), (365, 366, 381, 380), (361, 362, 377, 376), (350, 351, 366, 365), (354, 355, 370, 369), (343, 344, 359, 358), (347, 348, 363, 362), (351, 352, 367, 366), (355, 341, 357, 370), (344, 345, 360, 359), (341, 342, 356, 357), (348, 349, 364, 363), (352, 353, 368, 367), (345, 346, 361, 360), (349, 350, 365, 364), (353, 354, 369, 368), (342, 343, 358, 356), (346, 347, 362, 361), (386, 407, 411, 413), (408, 409, 415, 402), (395, 386, 413, 414), (407, 408, 402, 411), (409, 410, 416, 415), (410, 395, 414, 416), (393, 396, 403, 400), (396, 397, 404, 403), (397, 398, 405, 404), (398, 399, 406, 405), (394, 393, 400, 401), (399, 394, 401, 406), (389, 390, 397, 396), (388, 389, 396, 393), (392, 387, 394, 399), (387, 388, 393, 394), (391, 392, 399, 398), (390, 391, 398, 397), (400, 403, 407, 386), (403, 404, 408, 407), (404, 405, 409, 408), (405, 406, 410, 409), (401, 400, 386, 395), (406, 401, 395, 410), (412, 415, 416), (412, 416, 414), (412, 411, 402), (412, 413, 411), (412, 414, 413), (412, 402, 415)])
me_cube_003.polygons.foreach_set('use_smooth', [True] * 399)
me_cube_003.polygons.foreach_set('material_index', [0, 0, 0, 0, 0, 0, 0, 0, 0, 0, 0, 0, 0, 0, 0, 0, 0, 0, 0, 0, 0, 0, 0, 0, 0, 0, 0, 0, 0, 0, 0, 0, 0, 0, 0, 0, 0, 0, 0, 0, 0, 0, 0, 0, 0, 0, 0, 0, 0, 0, 0, 0, 0, 1, 1, 1, 1, 1, 1, 1, 1, 1, 1, 1, 1, 1, 1, 1, 1, 1, 1, 1, 1, 1, 1, 1, 1, 1, 1, 1, 1, 1, 1, 1, 1, 1, 1, 1, 1, 1, 1, 1, 1, 1, 1, 1, 1, 1, 1, 1, 1, 1, 1, 1, 1, 1, 1, 1, 1, 1, 1, 1, 1, 1, 1, 1, 1, 1, 1, 1, 1, 1, 1, 1, 1, 1, 1, 1, 1, 1, 1, 1, 1, 1, 1, 1, 1, 1, 1, 1, 1, 1, 1, 1, 1, 1, 1, 1, 1, 1, 1, 1, 1, 1, 1, 1, 1, 1, 1, 1, 1, 1, 1, 1, 1, 1, 1, 1, 1, 1, 1, 1, 1, 1, 1, 1, 1, 1, 1, 1, 1, 1, 1, 1, 1, 1, 1, 1, 1, 1, 1, 1, 1, 1, 1, 1, 1, 1, 1, 1, 1, 1, 1, 1, 1, 1, 1, 1, 1, 1, 1, 1, 1, 1, 1, 1, 1, 1, 1, 1, 1, 1, 1, 1, 1, 1, 1, 1, 1, 1, 1, 1, 1, 1, 1, 1, 1, 1, 1, 1, 1, 1, 1, 1, 1, 1, 1, 1, 1, 1, 1, 1, 1, 1, 1, 1, 1, 1, 1, 1, 1, 1, 1, 1, 1, 1, 1, 1, 1, 1, 1, 1, 1, 1, 1, 1, 1, 1, 1, 1, 1, 1, 1, 1, 1, 1, 1, 1, 1, 1, 1, 1, 1, 1, 1, 1, 1, 1, 1, 1, 1, 1, 1, 1, 1, 1, 1, 1, 1, 1, 1, 1, 1, 1, 1, 1, 1, 1, 1, 1, 1, 1, 1, 1, 1, 1, 1, 1, 1, 1, 1, 1, 1, 1, 1, 1, 1, 1, 1, 1, 1, 1, 1, 1, 1, 1, 1, 1, 1, 1, 1, 1, 1, 1, 1, 1, 1, 1, 1, 1, 1, 1, 1, 1, 1, 1, 1, 1, 1, 1, 1, 1, 1, 1, 1, 1, 1, 1, 1, 1, 1, 1, 1, 1, 1, 1, 1, 1, 1, 1, 1, 1, 1, 1, 1, 1, 1, 1, 1])
_uv = me_cube_003.uv_layers.new(name='UVMap')
_uv.uv.foreach_set('vector', [0.375, 0.25, 0.625, 0.25, 0.625, 0.5, 0.375, 0.5, 0.375, 0.75, 0.625, 0.75, 0.625, 1.0, 0.375, 1.0, 0.625, 0.5, 0.875, 0.5, 0.875, 0.75, 0.625, 0.75, 0.4351, 0.8854, 0.4197, 0.8854, 0.4274, 0.8987, 0.4658, 0.8854, 0.4504, 0.8854, 0.4581, 0.8987, 0.3428, 0.8854, 0.3275, 0.8854, 0.3352, 0.8987, 0.3736, 0.8854, 0.3582, 0.8854, 0.3659, 0.8987, 0.4043, 0.8854, 0.389, 0.8854, 0.3966, 0.8987, 0.3966, 0.8987, 0.3813, 0.8987, 0.389, 0.912, 0.3966, 0.8987, 0.389, 0.8854, 0.3813, 0.8987, 0.389, 0.8854, 0.3736, 0.8854, 0.3813, 0.8987, 0.3659, 0.8987, 0.3505, 0.8987, 0.3582, 0.912, 0.3659, 0.8987, 0.3582, 0.8854, 0.3505, 0.8987, 0.3582, 0.8854, 0.3428, 0.8854, 0.3505, 0.8987, 0.3352, 0.8987, 0.3198, 0.8987, 0.3275, 0.912, 0.3352, 0.8987, 0.3275, 0.8854, 0.3198, 0.8987, 0.3275, 0.8854, 0.3121, 0.8854, 0.3198, 0.8987, 0.4581, 0.8987, 0.4428, 0.8987, 0.4504, 0.912, 0.4581, 0.8987, 0.4504, 0.8854, 0.4428, 0.8987, 0.4504, 0.8854, 0.4351, 0.8854, 0.4428, 0.8987, 0.4274, 0.8987, 0.412, 0.8987, 0.4197, 0.912, 0.4274, 0.8987, 0.4197, 0.8854, 0.412, 0.8987, 0.4197, 0.8854, 0.4043, 0.8854, 0.412, 0.8987, 0.3966, 0.8721, 0.389, 0.8854, 0.4043, 0.8854, 0.3966, 0.8721, 0.3813, 0.8721, 0.389, 0.8854, 0.3813, 0.8721, 0.3736, 0.8854, 0.389, 0.8854, 0.3659, 0.8721, 0.3582, 0.8854, 0.3736, 0.8854, 0.3659, 0.8721, 0.3505, 0.8721, 0.3582, 0.8854, 0.3505, 0.8721, 0.3428, 0.8854, 0.3582, 0.8854, 0.3352, 0.8721, 0.3275, 0.8854, 0.3428, 0.8854, 0.3352, 0.8721, 0.3198, 0.8721, 0.3275, 0.8854, 0.3198, 0.8721, 0.3121, 0.8854, 0.3275, 0.8854, 0.4581, 0.8721, 0.4504, 0.8854, 0.4658, 0.8854, 0.4581, 0.8721, 0.4428, 0.8721, 0.4504, 0.8854, 0.4428, 0.8721, 0.4351, 0.8854, 0.4504, 0.8854, 0.4274, 0.8721, 0.4197, 0.8854, 0.4351, 0.8854, 0.4274, 0.8721, 0.412, 0.8721, 0.4197, 0.8854, 0.412, 0.8721, 0.4043, 0.8854, 0.4197, 0.8854, 0.3813, 0.8721, 0.3659, 0.8721, 0.3736, 0.8854, 0.3505, 0.8721, 0.3352, 0.8721, 0.3428, 0.8854, 0.3198, 0.8721, 0.3044, 0.8721, 0.3121, 0.8854, 0.4428, 0.8721, 0.4274, 0.8721, 0.4351, 0.8854, 0.412, 0.8721, 0.3966, 0.8721, 0.4043, 0.8854, 0.4428, 0.8721, 0.4581, 0.8721, 0.4581, 0.8721, 0.4428, 0.8721, 0.3044, 0.8721, 0.3198, 0.8721, 0.3198, 0.8721, 0.3044, 0.8721, 0.3198, 0.8721, 0.3352, 0.8721, 0.3352, 0.8721, 0.3198, 0.8721, 0.3505, 0.8721, 0.3659, 0.8721, 0.3659, 0.8721, 0.3505, 0.8721, 0.3813, 0.8721, 0.3966, 0.8721, 0.3966, 0.8721, 0.3813, 0.8721, 0.4274, 0.8721, 0.4428, 0.8721, 0.4428, 0.8721, 0.4274, 0.8721, 0.3659, 0.8721, 0.3813, 0.8721, 0.3813, 0.8721, 0.3659, 0.8721, 0.3966, 0.8721, 0.412, 0.8721, 0.412, 0.8721, 0.3966, 0.8721, 0.3352, 0.8721, 0.3505, 0.8721, 0.3505, 0.8721, 0.3352, 0.8721, 0.412, 0.8721, 0.4274, 0.8721, 0.4274, 0.8721, 0.412, 0.8721, 1.0, 0.5, 1.0, 1.0, 0.9688, 1.0, 0.9688, 0.5, 0.9688, 0.5, 0.9688, 1.0, 0.9375, 1.0, 0.9375, 0.5, 0.9375, 0.5, 0.9375, 1.0, 0.9062, 1.0, 0.9062, 0.5, 0.9062, 0.5, 0.9062, 1.0, 0.875, 1.0, 0.875, 0.5, 0.875, 0.5, 0.875, 1.0, 0.8438, 1.0, 0.8438, 0.5, 0.8438, 0.5, 0.8438, 1.0, 0.8125, 1.0, 0.8125, 0.5, 0.8125, 0.5, 0.8125, 1.0, 0.7812, 1.0, 0.7812, 0.5, 0.7812, 0.5, 0.7812, 1.0, 0.75, 1.0, 0.75, 0.5, 0.75, 0.5, 0.75, 1.0, 0.7188, 1.0, 0.7188, 0.5, 0.7188, 0.5, 0.7188, 1.0, 0.6875, 1.0, 0.6875, 0.5, 0.6875, 0.5, 0.6875, 1.0, 0.6562, 1.0, 0.6562, 0.5, 0.6562, 0.5, 0.6562, 1.0, 0.625, 1.0, 0.625, 0.5, 0.625, 0.5, 0.625, 1.0, 0.5938, 1.0, 0.5938, 0.5, 0.5938, 0.5, 0.5938, 1.0, 0.5625, 1.0, 0.5625, 0.5, 0.5625, 0.5, 0.5625, 1.0, 0.5312, 1.0, 0.5312, 0.5, 0.5312, 0.5, 0.5312, 1.0, 0.5, 1.0, 0.5, 0.5, 0.5, 0.5, 0.5, 1.0, 0.4688, 1.0, 0.4688, 0.5, 0.4688, 0.5, 0.4688, 1.0, 0.4375, 1.0, 0.4375, 0.5, 0.4375, 0.5, 0.4375, 1.0, 0.4062, 1.0, 0.4062, 0.5, 0.4062, 0.5, 0.4062, 1.0, 0.375, 1.0, 0.375, 0.5, 0.375, 0.5, 0.375, 1.0, 0.3438, 1.0, 0.3438, 0.5, 0.3438, 0.5, 0.3438, 1.0, 0.3125, 1.0, 0.3125, 0.5, 0.3125, 0.5, 0.3125, 1.0, 0.2812, 1.0, 0.2812, 0.5, 0.2812, 0.5, 0.2812, 1.0, 0.25, 1.0, 0.25, 0.5, 0.25, 0.5, 0.25, 1.0, 0.2188, 1.0, 0.2188, 0.5, 0.2188, 0.5, 0.2188, 1.0, 0.1875, 1.0, 0.1875, 0.5, 0.1875, 0.5, 0.1875, 1.0, 0.1562, 1.0, 0.1562, 0.5, 0.1562, 0.5, 0.1562, 1.0, 0.125, 1.0, 0.125, 0.5, 0.125, 0.5, 0.125, 1.0, 0.09375, 1.0, 0.09375, 0.5, 0.09375, 0.5, 0.09375, 1.0, 0.0625, 1.0, 0.0625, 0.5, 0.5625, 1.0, 0.5938, 1.0, 0.5938, 1.0, 0.5625, 1.0, 0.0625, 0.5, 0.0625, 1.0, 0.03125, 1.0, 0.03125, 0.5, 0.03125, 0.5, 0.03125, 1.0, 0.0, 1.0, 0.0, 0.5, 0.5938, 1.0, 0.625, 1.0, 0.625, 1.0, 0.5938, 1.0, 0.2812, 1.0, 0.3125, 1.0, 0.3125, 1.0, 0.2812, 1.0, 0.9688, 1.0, 1.0, 1.0, 1.0, 1.0, 0.9688, 1.0, 0.0, 1.0, 0.03125, 1.0, 0.03125, 1.0, 0.0, 1.0, 0.6875, 1.0, 0.7188, 1.0, 0.7188, 1.0, 0.6875, 1.0, 0.4062, 1.0, 0.4375, 1.0, 0.4375, 1.0, 0.4062, 1.0, 0.125, 1.0, 0.1562, 1.0, 0.1562, 1.0, 0.125, 1.0, 0.8125, 1.0, 0.8438, 1.0, 0.8438, 1.0, 0.8125, 1.0, 0.5312, 1.0, 0.5625, 1.0, 0.5625, 1.0, 0.5312, 1.0, 0.25, 1.0, 0.2812, 1.0, 0.2812, 1.0, 0.25, 1.0, 0.9375, 1.0, 0.9688, 1.0, 0.9688, 1.0, 0.9375, 1.0, 0.6562, 1.0, 0.6875, 1.0, 0.6875, 1.0, 0.6562, 1.0, 0.375, 1.0, 0.4062, 1.0, 0.4062, 1.0, 0.375, 1.0, 0.09375, 1.0, 0.125, 1.0, 0.125, 1.0, 0.09375, 1.0, 0.7812, 1.0, 0.8125, 1.0, 0.8125, 1.0, 0.7812, 1.0, 0.5, 1.0, 0.5312, 1.0, 0.5312, 1.0, 0.5, 1.0, 0.2188, 1.0, 0.25, 1.0, 0.25, 1.0, 0.2188, 1.0, 0.9062, 1.0, 0.9375, 1.0, 0.9375, 1.0, 0.9062, 1.0, 0.625, 1.0, 0.6562, 1.0, 0.6562, 1.0, 0.625, 1.0, 0.3438, 1.0, 0.375, 1.0, 0.375, 1.0, 0.3438, 1.0, 0.0625, 1.0, 0.09375, 1.0, 0.09375, 1.0, 0.0625, 1.0, 0.75, 1.0, 0.7812, 1.0, 0.7812, 1.0, 0.75, 1.0, 0.4688, 1.0, 0.5, 1.0, 0.5, 1.0, 0.4688, 1.0, 0.1875, 1.0, 0.2188, 1.0, 0.2188, 1.0, 0.1875, 1.0, 0.875, 1.0, 0.9062, 1.0, 0.9062, 1.0, 0.875, 1.0, 0.5938, 1.0, 0.625, 1.0, 0.625, 1.0, 0.5938, 1.0, 0.3125, 1.0, 0.3438, 1.0, 0.3438, 1.0, 0.3125, 1.0, 0.03125, 1.0, 0.0625, 1.0, 0.0625, 1.0, 0.03125, 1.0, 0.7188, 1.0, 0.75, 1.0, 0.75, 1.0, 0.7188, 1.0, 0.4375, 1.0, 0.4688, 1.0, 0.4688, 1.0, 0.4375, 1.0, 0.1562, 1.0, 0.1875, 1.0, 0.1875, 1.0, 0.1562, 1.0, 0.8438, 1.0, 0.875, 1.0, 0.875, 1.0, 0.8438, 1.0, 0.2394, 0.2394, 0.2417, 0.2376, 0.2417, 0.2376, 0.2394, 0.2394, 0.1562, 1.0, 0.1875, 1.0, 0.1875, 1.0, 0.1562, 1.0, 0.5625, 1.0, 0.5938, 1.0, 0.5938, 1.0, 0.5625, 1.0, 0.9688, 1.0, 1.0, 1.0, 1.0, 1.0, 0.9688, 1.0, 0.125, 1.0, 0.1562, 1.0, 0.1562, 1.0, 0.125, 1.0, 0.5312, 1.0, 0.5625, 1.0, 0.5625, 1.0, 0.5312, 1.0, 0.9375, 1.0, 0.9688, 1.0, 0.9688, 1.0, 0.9375, 1.0, 0.09375, 1.0, 0.125, 1.0, 0.125, 1.0, 0.09375, 1.0, 0.5, 1.0, 0.5312, 1.0, 0.5312, 1.0, 0.5, 1.0, 0.9062, 1.0, 0.9375, 1.0, 0.9375, 1.0, 0.9062, 1.0, 0.0625, 1.0, 0.09375, 1.0, 0.09375, 1.0, 0.0625, 1.0, 0.4688, 1.0, 0.5, 1.0, 0.5, 1.0, 0.4688, 1.0, 0.875, 1.0, 0.9062, 1.0, 0.9062, 1.0, 0.875, 1.0, 0.03125, 1.0, 0.0625, 1.0, 0.0625, 1.0, 0.03125, 1.0, 0.4375, 1.0, 0.4688, 1.0, 0.4688, 1.0, 0.4375, 1.0, 0.8438, 1.0, 0.875, 1.0, 0.875, 1.0, 0.8438, 1.0, 0.0, 1.0, 0.03125, 1.0, 0.03125, 1.0, 0.0, 1.0, 0.4062, 1.0, 0.4375, 1.0, 0.4375, 1.0, 0.4062, 1.0, 0.8125, 1.0, 0.8438, 1.0, 0.8438, 1.0, 0.8125, 1.0, 0.375, 1.0, 0.4062, 1.0, 0.4062, 1.0, 0.375, 1.0, 0.7812, 1.0, 0.8125, 1.0, 0.8125, 1.0, 0.7812, 1.0, 0.3438, 1.0, 0.375, 1.0, 0.375, 1.0, 0.3438, 1.0, 0.75, 1.0, 0.7812, 1.0, 0.7812, 1.0, 0.75, 1.0, 0.3125, 1.0, 0.3438, 1.0, 0.3438, 1.0, 0.3125, 1.0, 0.7188, 1.0, 0.75, 1.0, 0.75, 1.0, 0.7188, 1.0, 0.2812, 1.0, 0.3125, 1.0, 0.3125, 1.0, 0.2812, 1.0, 0.6875, 1.0, 0.7188, 1.0, 0.7188, 1.0, 0.6875, 1.0, 0.25, 1.0, 0.2812, 1.0, 0.2812, 1.0, 0.25, 1.0, 0.6562, 1.0, 0.6875, 1.0, 0.6875, 1.0, 0.6562, 1.0, 0.2188, 1.0, 0.25, 1.0, 0.25, 1.0, 0.2188, 1.0, 0.625, 1.0, 0.6562, 1.0, 0.6562, 1.0, 0.625, 1.0, 0.1875, 1.0, 0.2188, 1.0, 0.2188, 1.0, 0.1875, 1.0, 0.25, 0.2649, 0.2529, 0.2646, 0.2968, 0.4854, 0.25, 0.49, 0.2529, 0.2646, 0.2557, 0.2638, 0.3418, 0.4717, 0.2968, 0.4854, 0.2557, 0.2638, 0.2583, 0.2624, 0.3833, 0.4496, 0.3418, 0.4717, 0.2583, 0.2624, 0.2606, 0.2606, 0.4197, 0.4197, 0.3833, 0.4496, 0.2606, 0.2606, 0.2624, 0.2583, 0.4496, 0.3833, 0.4197, 0.4197, 0.2624, 0.2583, 0.2638, 0.2557, 0.4717, 0.3418, 0.4496, 0.3833, 0.2638, 0.2557, 0.2646, 0.2529, 0.4854, 0.2968, 0.4717, 0.3418, 0.2646, 0.2529, 0.2649, 0.25, 0.49, 0.25, 0.4854, 0.2968, 0.2649, 0.25, 0.2646, 0.2471, 0.4854, 0.2032, 0.49, 0.25, 0.2646, 0.2471, 0.2638, 0.2443, 0.4717, 0.1582, 0.4854, 0.2032, 0.2638, 0.2443, 0.2624, 0.2417, 0.4496, 0.1167, 0.4717, 0.1582, 0.2624, 0.2417, 0.2606, 0.2394, 0.4197, 0.08029, 0.4496, 0.1167, 0.2606, 0.2394, 0.2583, 0.2376, 0.3833, 0.05045, 0.4197, 0.08029, 0.2583, 0.2376, 0.2557, 0.2362, 0.3418, 0.02827, 0.3833, 0.05045, 0.2557, 0.2362, 0.2529, 0.2354, 0.2968, 0.01461, 0.3418, 0.02827, 0.2529, 0.2354, 0.25, 0.2351, 0.25, 0.01, 0.2968, 0.01461, 0.25, 0.2351, 0.2471, 0.2354, 0.2032, 0.01461, 0.25, 0.01, 0.2471, 0.2354, 0.2443, 0.2362, 0.1582, 0.02827, 0.2032, 0.01461, 0.2443, 0.2362, 0.2417, 0.2376, 0.1167, 0.05045, 0.1582, 0.02827, 0.2417, 0.2376, 0.2394, 0.2394, 0.08029, 0.08029, 0.1167, 0.05045, 0.2394, 0.2394, 0.2376, 0.2417, 0.05045, 0.1167, 0.08029, 0.08029, 0.2376, 0.2417, 0.2362, 0.2443, 0.02827, 0.1582, 0.05045, 0.1167, 0.2362, 0.2443, 0.2354, 0.2471, 0.01461, 0.2032, 0.02827, 0.1582, 0.2354, 0.2471, 0.2351, 0.25, 0.01, 0.25, 0.01461, 0.2032, 0.2351, 0.25, 0.2354, 0.2529, 0.01461, 0.2968, 0.01, 0.25, 0.2354, 0.2529, 0.2362, 0.2557, 0.02827, 0.3418, 0.01461, 0.2968, 0.2362, 0.2557, 0.2376, 0.2583, 0.05045, 0.3833, 0.02827, 0.3418, 0.2376, 0.2583, 0.2394, 0.2606, 0.08029, 0.4197, 0.05045, 0.3833, 0.2394, 0.2606, 0.2417, 0.2624, 0.1167, 0.4496, 0.08029, 0.4197, 0.2417, 0.2624, 0.2443, 0.2638, 0.1582, 0.4717, 0.1167, 0.4496, 0.2443, 0.2638, 0.2471, 0.2646, 0.2032, 0.4854, 0.1582, 0.4717, 0.2471, 0.2646, 0.25, 0.2649, 0.25, 0.49, 0.2032, 0.4854, 0.2354, 0.2471, 0.2362, 0.2443, 0.2362, 0.2443, 0.2354, 0.2471, 0.2646, 0.2529, 0.2638, 0.2557, 0.2638, 0.2557, 0.2646, 0.2529, 0.2376, 0.2417, 0.2394, 0.2394, 0.2394, 0.2394, 0.2376, 0.2417, 0.2649, 0.25, 0.2646, 0.2529, 0.2646, 0.2529, 0.2649, 0.25, 0.2362, 0.2443, 0.2376, 0.2417, 0.2376, 0.2417, 0.2362, 0.2443, 0.2646, 0.2471, 0.2649, 0.25, 0.2649, 0.25, 0.2646, 0.2471, 0.2354, 0.2471, 0.2362, 0.2443, 0.2362, 0.2443, 0.2354, 0.2471, 0.2638, 0.2443, 0.2646, 0.2471, 0.2646, 0.2471, 0.2638, 0.2443, 0.2351, 0.25, 0.2354, 0.2471, 0.2354, 0.2471, 0.2351, 0.25, 0.2624, 0.2417, 0.2638, 0.2443, 0.2638, 0.2443, 0.2624, 0.2417, 0.2354, 0.2529, 0.2351, 0.25, 0.2351, 0.25, 0.2354, 0.2529, 0.2606, 0.2394, 0.2624, 0.2417, 0.2624, 0.2417, 0.2606, 0.2394, 0.2362, 0.2557, 0.2354, 0.2529, 0.2354, 0.2529, 0.2362, 0.2557, 0.2583, 0.2376, 0.2606, 0.2394, 0.2606, 0.2394, 0.2583, 0.2376, 0.2376, 0.2583, 0.2362, 0.2557, 0.2362, 0.2557, 0.2376, 0.2583, 0.2557, 0.2362, 0.2583, 0.2376, 0.2583, 0.2376, 0.2557, 0.2362, 0.2529, 0.2646, 0.25, 0.2649, 0.25, 0.2649, 0.2529, 0.2646, 0.2394, 0.2606, 0.2376, 0.2583, 0.2376, 0.2583, 0.2394, 0.2606, 0.2529, 0.2354, 0.2557, 0.2362, 0.2557, 0.2362, 0.2529, 0.2354, 0.2557, 0.2638, 0.2529, 0.2646, 0.2529, 0.2646, 0.2557, 0.2638, 0.2417, 0.2624, 0.2394, 0.2606, 0.2394, 0.2606, 0.2417, 0.2624, 0.25, 0.2351, 0.2529, 0.2354, 0.2529, 0.2354, 0.25, 0.2351, 0.2583, 0.2624, 0.2557, 0.2638, 0.2557, 0.2638, 0.2583, 0.2624, 0.2443, 0.2638, 0.2417, 0.2624, 0.2417, 0.2624, 0.2443, 0.2638, 0.2471, 0.2354, 0.25, 0.2351, 0.25, 0.2351, 0.2471, 0.2354, 0.2606, 0.2606, 0.2583, 0.2624, 0.2583, 0.2624, 0.2606, 0.2606, 0.2471, 0.2646, 0.2443, 0.2638, 0.2443, 0.2638, 0.2471, 0.2646, 0.2443, 0.2362, 0.2471, 0.2354, 0.2471, 0.2354, 0.2443, 0.2362, 0.2624, 0.2583, 0.2606, 0.2606, 0.2606, 0.2606, 0.2624, 0.2583, 0.25, 0.2649, 0.2471, 0.2646, 0.2471, 0.2646, 0.25, 0.2649, 0.2417, 0.2376, 0.2443, 0.2362, 0.2443, 0.2362, 0.2417, 0.2376, 0.2638, 0.2557, 0.2624, 0.2583, 0.2624, 0.2583, 0.2638, 0.2557, 0.2529, 0.2646, 0.25, 0.2649, 0.2471, 0.2646, 0.2443, 0.2638, 0.2417, 0.2624, 0.2394, 0.2606, 0.2376, 0.2583, 0.2362, 0.2557, 0.2354, 0.2529, 0.2351, 0.25, 0.2354, 0.2471, 0.2362, 0.2443, 0.2376, 0.2417, 0.2394, 0.2394, 0.2417, 0.2376, 0.2443, 0.2362, 0.2471, 0.2354, 0.25, 0.2351, 0.2529, 0.2354, 0.2557, 0.2362, 0.2583, 0.2376, 0.2606, 0.2394, 0.2624, 0.2417, 0.2638, 0.2443, 0.2646, 0.2471, 0.2649, 0.25, 0.2646, 0.2529, 0.2638, 0.2557, 0.2624, 0.2583, 0.2606, 0.2606, 0.2583, 0.2624, 0.2557, 0.2638, 0.2638, 0.2443, 0.2646, 0.2471, 0.2646, 0.2471, 0.2638, 0.2443, 0.2351, 0.25, 0.2354, 0.2471, 0.2354, 0.2471, 0.2351, 0.25, 0.2624, 0.2417, 0.2638, 0.2443, 0.2638, 0.2443, 0.2624, 0.2417, 0.2354, 0.2529, 0.2351, 0.25, 0.2351, 0.25, 0.2354, 0.2529, 0.2606, 0.2394, 0.2624, 0.2417, 0.2624, 0.2417, 0.2606, 0.2394, 0.2362, 0.2557, 0.2354, 0.2529, 0.2354, 0.2529, 0.2362, 0.2557, 0.2583, 0.2376, 0.2606, 0.2394, 0.2606, 0.2394, 0.2583, 0.2376, 0.2376, 0.2583, 0.2362, 0.2557, 0.2362, 0.2557, 0.2376, 0.2583, 0.2557, 0.2362, 0.2583, 0.2376, 0.2583, 0.2376, 0.2557, 0.2362, 0.2529, 0.2646, 0.25, 0.2649, 0.25, 0.2649, 0.2529, 0.2646, 0.2394, 0.2606, 0.2376, 0.2583, 0.2376, 0.2583, 0.2394, 0.2606, 0.2529, 0.2354, 0.2557, 0.2362, 0.2557, 0.2362, 0.2529, 0.2354, 0.2557, 0.2638, 0.2529, 0.2646, 0.2529, 0.2646, 0.2557, 0.2638, 0.2417, 0.2624, 0.2394, 0.2606, 0.2394, 0.2606, 0.2417, 0.2624, 0.25, 0.2351, 0.2529, 0.2354, 0.2529, 0.2354, 0.25, 0.2351, 0.2583, 0.2624, 0.2557, 0.2638, 0.2557, 0.2638, 0.2583, 0.2624, 0.2443, 0.2638, 0.2417, 0.2624, 0.2417, 0.2624, 0.2443, 0.2638, 0.2471, 0.2354, 0.25, 0.2351, 0.25, 0.2351, 0.2471, 0.2354, 0.2606, 0.2606, 0.2583, 0.2624, 0.2583, 0.2624, 0.2606, 0.2606, 0.2471, 0.2646, 0.2443, 0.2638, 0.2443, 0.2638, 0.2471, 0.2646, 0.2443, 0.2362, 0.2471, 0.2354, 0.2471, 0.2354, 0.2443, 0.2362, 0.2624, 0.2583, 0.2606, 0.2606, 0.2606, 0.2606, 0.2624, 0.2583, 0.25, 0.2649, 0.2471, 0.2646, 0.2471, 0.2646, 0.25, 0.2649, 0.2417, 0.2376, 0.2443, 0.2362, 0.2443, 0.2362, 0.2417, 0.2376, 0.2638, 0.2557, 0.2624, 0.2583, 0.2624, 0.2583, 0.2638, 0.2557, 0.2394, 0.2394, 0.2417, 0.2376, 0.2417, 0.2376, 0.2394, 0.2394, 0.2646, 0.2529, 0.2638, 0.2557, 0.2638, 0.2557, 0.2646, 0.2529, 0.2376, 0.2417, 0.2394, 0.2394, 0.2394, 0.2394, 0.2376, 0.2417, 0.2649, 0.25, 0.2646, 0.2529, 0.2646, 0.2529, 0.2649, 0.25, 0.2362, 0.2443, 0.2376, 0.2417, 0.2376, 0.2417, 0.2362, 0.2443, 0.2646, 0.2471, 0.2649, 0.25, 0.2649, 0.25, 0.2646, 0.2471, 0.4351, 0.8854, 0.4197, 0.8854, 0.4274, 0.8987, 0.4658, 0.8854, 0.4504, 0.8854, 0.4581, 0.8987, 0.3428, 0.8854, 0.3275, 0.8854, 0.3352, 0.8987, 0.3736, 0.8854, 0.3582, 0.8854, 0.3659, 0.8987, 0.4043, 0.8854, 0.389, 0.8854, 0.3966, 0.8987, 0.3966, 0.8987, 0.3813, 0.8987, 0.389, 0.912, 0.3966, 0.8987, 0.389, 0.8854, 0.3813, 0.8987, 0.389, 0.8854, 0.3736, 0.8854, 0.3813, 0.8987, 0.3659, 0.8987, 0.3505, 0.8987, 0.3582, 0.912, 0.3659, 0.8987, 0.3582, 0.8854, 0.3505, 0.8987, 0.3582, 0.8854, 0.3428, 0.8854, 0.3505, 0.8987, 0.3352, 0.8987, 0.3198, 0.8987, 0.3275, 0.912, 0.3352, 0.8987, 0.3275, 0.8854, 0.3198, 0.8987, 0.3275, 0.8854, 0.3121, 0.8854, 0.3198, 0.8987, 0.4581, 0.8987, 0.4428, 0.8987, 0.4504, 0.912, 0.4581, 0.8987, 0.4504, 0.8854, 0.4428, 0.8987, 0.4504, 0.8854, 0.4351, 0.8854, 0.4428, 0.8987, 0.4274, 0.8987, 0.412, 0.8987, 0.4197, 0.912, 0.4274, 0.8987, 0.4197, 0.8854, 0.412, 0.8987, 0.4197, 0.8854, 0.4043, 0.8854, 0.412, 0.8987, 0.3966, 0.8721, 0.389, 0.8854, 0.4043, 0.8854, 0.3966, 0.8721, 0.3813, 0.8721, 0.389, 0.8854, 0.3813, 0.8721, 0.3736, 0.8854, 0.389, 0.8854, 0.3659, 0.8721, 0.3582, 0.8854, 0.3736, 0.8854, 0.3659, 0.8721, 0.3505, 0.8721, 0.3582, 0.8854, 0.3505, 0.8721, 0.3428, 0.8854, 0.3582, 0.8854, 0.3352, 0.8721, 0.3275, 0.8854, 0.3428, 0.8854, 0.3352, 0.8721, 0.3198, 0.8721, 0.3275, 0.8854, 0.3198, 0.8721, 0.3121, 0.8854, 0.3275, 0.8854, 0.4581, 0.8721, 0.4504, 0.8854, 0.4658, 0.8854, 0.4581, 0.8721, 0.4428, 0.8721, 0.4504, 0.8854, 0.4428, 0.8721, 0.4351, 0.8854, 0.4504, 0.8854, 0.4274, 0.8721, 0.4197, 0.8854, 0.4351, 0.8854, 0.4274, 0.8721, 0.412, 0.8721, 0.4197, 0.8854, 0.412, 0.8721, 0.4043, 0.8854, 0.4197, 0.8854, 0.3813, 0.8721, 0.3659, 0.8721, 0.3736, 0.8854, 0.3505, 0.8721, 0.3352, 0.8721, 0.3428, 0.8854, 0.3198, 0.8721, 0.3044, 0.8721, 0.3121, 0.8854, 0.4428, 0.8721, 0.4274, 0.8721, 0.4351, 0.8854, 0.412, 0.8721, 0.3966, 0.8721, 0.4043, 0.8854, 0.4428, 0.8721, 0.4581, 0.8721, 0.4581, 0.8721, 0.4428, 0.8721, 0.3044, 0.8721, 0.3198, 0.8721, 0.3198, 0.8721, 0.3044, 0.8721, 0.3198, 0.8721, 0.3352, 0.8721, 0.3352, 0.8721, 0.3198, 0.8721, 0.3505, 0.8721, 0.3659, 0.8721, 0.3659, 0.8721, 0.3505, 0.8721, 0.3813, 0.8721, 0.3966, 0.8721, 0.3966, 0.8721, 0.3813, 0.8721, 0.4274, 0.8721, 0.4428, 0.8721, 0.4428, 0.8721, 0.4274, 0.8721, 0.3659, 0.8721, 0.3813, 0.8721, 0.3813, 0.8721, 0.3659, 0.8721, 0.3966, 0.8721, 0.412, 0.8721, 0.412, 0.8721, 0.3966, 0.8721, 0.3352, 0.8721, 0.3505, 0.8721, 0.3505, 0.8721, 0.3352, 0.8721, 0.412, 0.8721, 0.4274, 0.8721, 0.4274, 0.8721, 0.412, 0.8721, 0.4428, 0.8721, 0.4581, 0.8721, 0.4581, 0.8721, 0.4428, 0.8721, 0.3813, 0.8721, 0.3966, 0.8721, 0.3966, 0.8721, 0.3813, 0.8721, 0.3044, 0.8721, 0.3198, 0.8721, 0.3198, 0.8721, 0.3044, 0.8721, 0.412, 0.8721, 0.4274, 0.8721, 0.4274, 0.8721, 0.412, 0.8721, 0.3505, 0.8721, 0.3659, 0.8721, 0.3659, 0.8721, 0.3505, 0.8721, 0.4274, 0.8721, 0.4428, 0.8721, 0.4428, 0.8721, 0.4274, 0.8721, 0.3659, 0.8721, 0.3813, 0.8721, 0.3813, 0.8721, 0.3659, 0.8721, 0.3198, 0.8721, 0.3352, 0.8721, 0.3352, 0.8721, 0.3198, 0.8721, 0.3966, 0.8721, 0.412, 0.8721, 0.412, 0.8721, 0.3966, 0.8721, 0.3352, 0.8721, 0.3505, 0.8721, 0.3505, 0.8721, 0.3352, 0.8721, 0.3813, 0.8721, 0.3966, 0.8721, 0.3966, 0.8721, 0.3813, 0.8721, 0.3044, 0.8721, 0.3198, 0.8721, 0.3198, 0.8721, 0.3044, 0.8721, 0.412, 0.8721, 0.4274, 0.8721, 0.4274, 0.8721, 0.412, 0.8721, 0.3505, 0.8721, 0.3659, 0.8721, 0.3659, 0.8721, 0.3505, 0.8721, 0.4274, 0.8721, 0.4428, 0.8721, 0.4428, 0.8721, 0.4274, 0.8721, 0.3659, 0.8721, 0.3813, 0.8721, 0.3813, 0.8721, 0.3659, 0.8721, 0.3198, 0.8721, 0.3352, 0.8721, 0.3352, 0.8721, 0.3198, 0.8721, 0.3966, 0.8721, 0.412, 0.8721, 0.412, 0.8721, 0.3966, 0.8721, 0.3352, 0.8721, 0.3505, 0.8721, 0.3505, 0.8721, 0.3352, 0.8721, 0.4428, 0.8721, 0.4581, 0.8721, 0.4581, 0.8721, 0.4428, 0.8721, 0.375, 0.25, 0.625, 0.25, 0.625, 0.5, 0.375, 0.5, 0.375, 0.75, 0.625, 0.75, 0.625, 1.0, 0.375, 1.0, 0.125, 0.5, 0.375, 0.5, 0.375, 0.75, 0.125, 0.75, 0.625, 1.0, 0.625, 0.25, 0.625, 0.5, 0.625, 0.75, 0.625, 1.0, 0.625, 0.75, 0.625, 0.5, 0.625, 0.25, 0.625, 0.5, 0.875, 0.5, 0.875, 0.75, 0.625, 0.75, 0.625, 1.0, 0.625, 0.75, 0.625, 0.75, 0.625, 1.0, 0.625, 0.5, 0.625, 0.25, 0.625, 0.25, 0.625, 0.5, 0.5, 0.5, 0.8716, 0.8346, 0.7034, 0.9568, 0.5, 0.5, 0.7034, 0.9568, 0.5, 1.0, 0.5, 0.5, 0.9973, 0.4477, 0.9755, 0.6545, 0.5, 0.5, 0.933, 0.25, 0.9973, 0.4477, 0.5, 0.5, 0.7939, 0.09549, 0.933, 0.25, 0.5, 0.5, 0.604, 0.01093, 0.7939, 0.09549, 0.5, 0.5, 0.396, 0.01093, 0.604, 0.01093, 0.5, 0.5, 0.2061, 0.09549, 0.396, 0.01093, 0.5, 0.5, 0.06699, 0.25, 0.2061, 0.09549, 0.5, 0.5, 0.002739, 0.4477, 0.06699, 0.25, 0.5, 0.5, 0.02447, 0.6545, 0.002739, 0.4477, 0.5, 0.5, 0.1284, 0.8346, 0.02447, 0.6545, 0.5, 0.5, 0.2966, 0.9568, 0.1284, 0.8346, 0.5, 0.5, 0.5, 1.0, 0.2966, 0.9568, 0.5, 0.5, 0.9755, 0.6545, 0.8716, 0.8346, 0.2966, 0.9568, 0.1284, 0.8346, 0.1284, 0.8346, 0.2966, 0.9568, 0.9755, 0.6545, 0.8716, 0.8346, 0.8716, 0.8346, 0.9755, 0.6545, 0.604, 0.01093, 0.7939, 0.09549, 0.7939, 0.09549, 0.604, 0.01093, 0.002739, 0.4477, 0.06699, 0.25, 0.06699, 0.25, 0.002739, 0.4477, 0.9973, 0.4477, 0.9755, 0.6545, 0.9755, 0.6545, 0.9973, 0.4477, 0.396, 0.01093, 0.604, 0.01093, 0.604, 0.01093, 0.396, 0.01093, 0.5, 1.0, 0.2966, 0.9568, 0.2966, 0.9568, 0.5, 1.0, 0.02447, 0.6545, 0.002739, 0.4477, 0.002739, 0.4477, 0.02447, 0.6545, 0.7034, 0.9568, 0.5, 1.0, 0.5, 1.0, 0.7034, 0.9568, 0.933, 0.25, 0.9973, 0.4477, 0.9973, 0.4477, 0.933, 0.25, 0.2061, 0.09549, 0.396, 0.01093, 0.396, 0.01093, 0.2061, 0.09549, 0.1284, 0.8346, 0.02447, 0.6545, 0.02447, 0.6545, 0.1284, 0.8346, 0.8716, 0.8346, 0.7034, 0.9568, 0.7034, 0.9568, 0.8716, 0.8346, 0.7939, 0.09549, 0.933, 0.25, 0.933, 0.25, 0.7939, 0.09549, 0.06699, 0.25, 0.2061, 0.09549, 0.2061, 0.09549, 0.06699, 0.25, 0.7939, 0.09549, 0.933, 0.25, 0.933, 0.25, 0.7939, 0.09549, 0.8716, 0.8346, 0.7034, 0.9568, 0.7034, 0.9568, 0.8716, 0.8346, 0.1284, 0.8346, 0.02447, 0.6545, 0.02447, 0.6545, 0.1284, 0.8346, 0.2061, 0.09549, 0.396, 0.01093, 0.396, 0.01093, 0.2061, 0.09549, 0.933, 0.25, 0.9973, 0.4477, 0.9973, 0.4477, 0.933, 0.25, 0.7034, 0.9568, 0.5, 1.0, 0.5, 1.0, 0.7034, 0.9568, 0.02447, 0.6545, 0.002739, 0.4477, 0.002739, 0.4477, 0.02447, 0.6545, 0.5, 1.0, 0.2966, 0.9568, 0.2966, 0.9568, 0.5, 1.0, 0.396, 0.01093, 0.604, 0.01093, 0.604, 0.01093, 0.396, 0.01093, 0.9973, 0.4477, 0.9755, 0.6545, 0.9755, 0.6545, 0.9973, 0.4477, 0.002739, 0.4477, 0.06699, 0.25, 0.06699, 0.25, 0.002739, 0.4477, 0.604, 0.01093, 0.7939, 0.09549, 0.7939, 0.09549, 0.604, 0.01093, 0.9755, 0.6545, 0.8716, 0.8346, 0.8716, 0.8346, 0.9755, 0.6545, 0.2966, 0.9568, 0.1284, 0.8346, 0.1284, 0.8346, 0.2966, 0.9568, 0.06699, 0.25, 0.2061, 0.09549, 0.2061, 0.09549, 0.06699, 0.25, 0.06699, 0.75, 0.06699, 0.25, 0.06699, 0.25, 0.06699, 0.75, 0.5, 0.0, 0.933, 0.25, 0.933, 0.25, 0.5, 0.0, 0.5, 1.0, 0.06699, 0.75, 0.06699, 0.75, 0.5, 1.0, 0.06699, 0.25, 0.5, 0.0, 0.5, 0.0, 0.06699, 0.25, 0.933, 0.25, 0.933, 0.75, 0.933, 0.75, 0.933, 0.25, 0.933, 0.75, 0.5, 1.0, 0.5, 1.0, 0.933, 0.75, 0.06699, 0.75, 0.06699, 0.25, 0.06699, 0.25, 0.06699, 0.75, 0.06699, 0.25, 0.5, 0.0, 0.5, 0.0, 0.06699, 0.25, 0.5, 0.0, 0.933, 0.25, 0.933, 0.25, 0.5, 0.0, 0.933, 0.25, 0.933, 0.75, 0.933, 0.75, 0.933, 0.25, 0.5, 1.0, 0.06699, 0.75, 0.06699, 0.75, 0.5, 1.0, 0.933, 0.75, 0.5, 1.0, 0.5, 1.0, 0.933, 0.75, 0.06699, 0.25, 0.5, 0.0, 0.5, 0.0, 0.06699, 0.25, 0.06699, 0.75, 0.06699, 0.25, 0.06699, 0.25, 0.06699, 0.75, 0.933, 0.75, 0.5, 1.0, 0.5, 1.0, 0.933, 0.75, 0.5, 1.0, 0.06699, 0.75, 0.06699, 0.75, 0.5, 1.0, 0.933, 0.25, 0.933, 0.75, 0.933, 0.75, 0.933, 0.25, 0.5, 0.0, 0.933, 0.25, 0.933, 0.25, 0.5, 0.0, 0.06699, 0.75, 0.06699, 0.25, 0.06699, 0.25, 0.06699, 0.75, 0.06699, 0.25, 0.5, 0.0, 0.5, 0.0, 0.06699, 0.25, 0.5, 0.0, 0.933, 0.25, 0.933, 0.25, 0.5, 0.0, 0.933, 0.25, 0.933, 0.75, 0.933, 0.75, 0.933, 0.25, 0.5, 1.0, 0.06699, 0.75, 0.06699, 0.75, 0.5, 1.0, 0.933, 0.75, 0.5, 1.0, 0.5, 1.0, 0.933, 0.75, 0.5, 0.5, 0.933, 0.25, 0.933, 0.75, 0.5, 0.5, 0.933, 0.75, 0.5, 1.0, 0.5, 0.5, 0.06699, 0.25, 0.5, 0.0, 0.5, 0.5, 0.06699, 0.75, 0.06699, 0.25, 0.5, 0.5, 0.5, 1.0, 0.06699, 0.75, 0.5, 0.5, 0.5, 0.0, 0.933, 0.25])
me_cube_003.materials.append(mat_material_003)
me_cube_003.materials.append(mat_material_000)
me_cube_003.use_remesh_preserve_volume = False
me_cube_003.use_remesh_preserve_attributes = False
me_cube_003.use_mirror_vertex_groups = False
me_cube_003.update()
me_tile = bpy.data.meshes.new('Tile')
me_tile.from_pydata([(0.0, 0.0, 0.0), (0.0, -1.0, -1.629e-07), (0.866, -0.5, -8.146e-08), (0.866, 0.5, 8.146e-08), (0.0, 1.0, 1.629e-07), (-0.866, 0.5, 8.146e-08), (-0.866, -0.5, -8.146e-08)], [], [(0, 1, 2), (0, 2, 3), (0, 3, 4), (0, 4, 5), (0, 5, 6), (0, 6, 1)])
_k = set([(1, 2), (1, 6), (2, 3), (3, 4), (4, 5), (5, 6)])
me_tile.attributes.new('sharp_edge', 'BOOLEAN', 'EDGE').data.foreach_set('value', [ (min(e.vertices), max(e.vertices)) in _k for e in me_tile.edges])
_uv = me_tile.uv_layers.new(name='UVMap')
_uv.uv.foreach_set('vector', [0.5, 0.5, 0.0, 0.75, 6.883e-08, 0.25, 0.5, 0.5, 6.883e-08, 0.25, 0.5, 0.0, 0.5, 0.5, 0.5, 0.0, 1.0, 0.25, 0.5, 0.5, 1.0, 0.25, 1.0, 0.75, 0.5, 0.5, 1.0, 0.75, 0.5, 1.0, 0.5, 0.5, 0.5, 1.0, 0.0, 0.75])
me_tile.materials.append(mat_none)
me_tile.use_remesh_preserve_volume = False
me_tile.use_remesh_preserve_attributes = False
me_tile.use_mirror_vertex_groups = False
me_tile.update()
me_tile.normals_split_custom_set([tuple(v) for v in zip(*[iter([0.0, -1.629e-07, 1.0, 0.0, -1.629e-07, 1.0, 0.0, -1.629e-07, 1.0, 0.0, -1.629e-07, 1.0, 0.0, -1.629e-07, 1.0, 0.0, -1.629e-07, 1.0, 0.0, -1.629e-07, 1.0, 0.0, -1.629e-07, 1.0, 0.0, -1.629e-07, 1.0, 0.0, -1.629e-07, 1.0, 0.0, -1.629e-07, 1.0, 0.0, -1.629e-07, 1.0, 0.0, -1.629e-07, 1.0, 0.0, -1.629e-07, 1.0, 0.0, -1.629e-07, 1.0, 0.0, -1.629e-07, 1.0, 0.0, -1.629e-07, 1.0, 0.0, -1.629e-07, 1.0])] * 3)])

# ---- objects
ob_blades = bpy.data.objects.new('Blades', me_cube)
ob_empty = bpy.data.objects.new('Empty', None)
ob_cube = bpy.data.objects.new('Cube', me_cube_003)
ob_tile_surface = bpy.data.objects.new('Tile Surface', me_tile)

# ---- transforms, parenting, visibility, modifiers, constraints
ob_blades.location = (0.0, 0.0, 0.0)
ob_blades.lineart.crease_threshold = 0.0
_m = ob_blades.modifiers.new('Array', 'ARRAY')
_m.count = 20
_m.constant_offset_displace = (0.0, 0.0, 0.0)
_m.use_relative_offset = False
_m.use_object_offset = True
_m.offset_object = ob_empty
ob_empty.location = (0.0, 0.0, 0.0)
ob_empty.rotation_euler = (0.0, 0.0, 0.3142)
ob_empty.lineart.crease_threshold = 0.0
ob_cube.location = (0.0, 0.0, 0.0)
ob_cube.rotation_euler = (0.0, -0.0, -1.047)
ob_cube.scale = (0.8855, 0.8855, 0.8855)
ob_cube.visible_shadow = False
ob_cube.lineart.crease_threshold = 0.0
_m = ob_cube.modifiers.new('Auto Smooth', 'NODES')
_m.node_group = ng_auto_smooth
_gi = [s.identifier for s in ng_auto_smooth.interface.items_tree if s.item_type == 'SOCKET' and s.in_out == 'INPUT']
_m[_gi[1]] = 0.3857  # Angle
ob_tile_surface.location = (0.0, 0.0, 0.0)
ob_tile_surface.lineart.crease_threshold = 0.0

# ---- collection membership
scene.collection.objects.link(ob_blades)
scene.collection.objects.link(ob_empty)
scene.collection.objects.link(ob_cube)
col_collection_1.objects.link(ob_tile_surface)

# ---- scene / render settings (as saved in the file)
scene.frame_start = 1; scene.frame_end = 250; scene.frame_set(0)
scene.render.engine = 'BLENDER_EEVEE_NEXT'
scene.render.resolution_percentage = 50
scene.render.dither_intensity = 0.0
scene.cycles.use_denoising = False
scene.cycles.samples = 128
scene.cycles.sampling_pattern = 'TABULATED_SOBOL'
scene.cycles.use_adaptive_sampling = False
scene.cycles.use_light_tree = False
scene.cycles.blur_glossy = 0.0
scene.cycles.sample_clamp_indirect = 0.0
scene.view_settings.view_transform = 'Standard'
bpy.context.view_layer.update()

# ---- added for rendering (the .blend has no active camera and no usable light): camera, sun
cam_auto = bpy.data.cameras.new('AutoCamera')
cam_auto.lens = 50.0
cam_auto.sensor_width = 36.0
cam_auto.clip_end = 1000.0
ob_auto_camera = bpy.data.objects.new('AutoCamera', cam_auto)
scene.collection.objects.link(ob_auto_camera)
ob_auto_camera.location = (5.50817, -5.34223, 4.96781)
ob_auto_camera.rotation_euler = (1.09748, -7.21219e-08, 0.694738)
scene.camera = ob_auto_camera
light_auto_sun = bpy.data.lights.new('AutoSun', 'SUN')
light_auto_sun.energy = 3.0
light_auto_sun.angle = 0.0523599
ob_auto_sun = bpy.data.objects.new('AutoSun', light_auto_sun)
scene.collection.objects.link(ob_auto_sun)
ob_auto_sun.rotation_euler = (0.872665, 0.174533, 0.523599)
bpy.context.view_layer.update()
